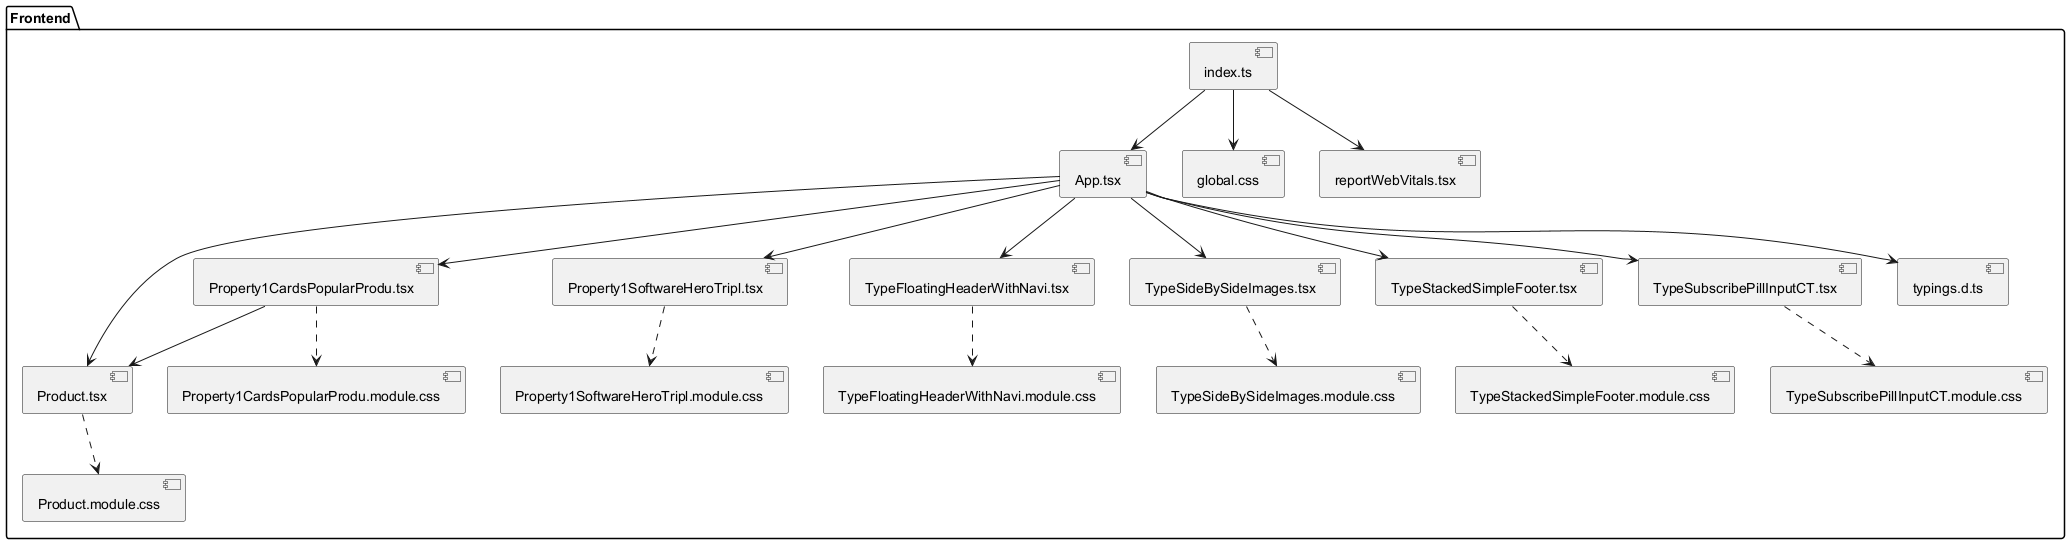

The diagram above was rendered by PlantUML. Its source (embedded in the PNG):
@startuml
package "Frontend" {
  [App.tsx] as App
  [Product.tsx] as Product
  [Property1CardsPopularProdu.tsx] as Property1CardsPopularProdu
  [Property1SoftwareHeroTripl.tsx] as Property1SoftwareHeroTripl
  [TypeFloatingHeaderWithNavi.tsx] as TypeFloatingHeaderWithNavi
  [TypeSideBySideImages.tsx] as TypeSideBySideImages
  [TypeStackedSimpleFooter.tsx] as TypeStackedSimpleFooter
  [TypeSubscribePillInputCT.tsx] as TypeSubscribePillInputCT
  [global.css] as GlobalCSS
  [index.ts] as IndexTS
  [reportWebVitals.tsx] as ReportWebVitals
  [typings.d.ts] as TypingsDTs

  [Product.module.css] as ProductCSS
  [Property1CardsPopularProdu.module.css] as CardsPopularProduCSS
  [Property1SoftwareHeroTripl.module.css] as SoftwareHeroTriplCSS
  [TypeFloatingHeaderWithNavi.module.css] as FloatingHeaderWithNaviCSS
  [TypeSideBySideImages.module.css] as SideBySideImagesCSS
  [TypeStackedSimpleFooter.module.css] as StackedSimpleFooterCSS
  [TypeSubscribePillInputCT.module.css] as SubscribePillInputCTCSS
}

' Relaciones principales de componentes
App --> Product
App --> Property1CardsPopularProdu
App --> Property1SoftwareHeroTripl
App --> TypeFloatingHeaderWithNavi
App --> TypeSideBySideImages
App --> TypeStackedSimpleFooter
App --> TypeSubscribePillInputCT

Property1CardsPopularProdu --> Product

Product ..> ProductCSS
Property1CardsPopularProdu ..> CardsPopularProduCSS
Property1SoftwareHeroTripl ..> SoftwareHeroTriplCSS
TypeFloatingHeaderWithNavi ..> FloatingHeaderWithNaviCSS
TypeSideBySideImages ..> SideBySideImagesCSS
TypeStackedSimpleFooter ..> StackedSimpleFooterCSS
TypeSubscribePillInputCT ..> SubscribePillInputCTCSS

IndexTS --> App
IndexTS --> ReportWebVitals
IndexTS --> GlobalCSS
App --> TypingsDTs

@enduml